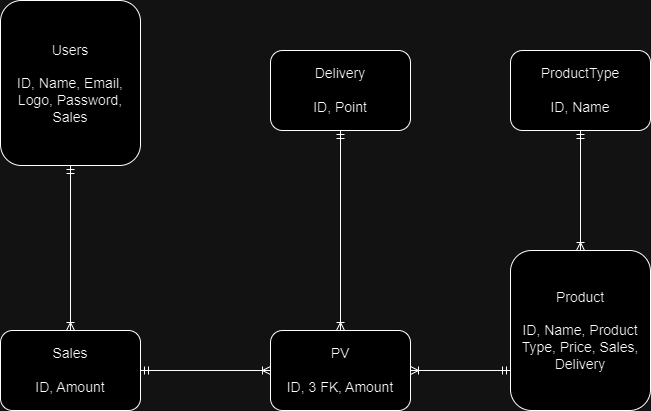

The diagram above was exported from draw.io. Its source (the exported page's mxGraphModel, read from the mxfile embedded in the PNG):
<mxGraphModel dx="1009" dy="542" grid="1" gridSize="10" guides="1" tooltips="1" connect="1" arrows="1" fold="1" page="1" pageScale="1" pageWidth="827" pageHeight="1169" background="none" math="0" shadow="0">
  <root>
    <mxCell id="0" />
    <mxCell id="1" parent="0" />
    <mxCell id="LxHQvu-_7XNOKc--hqMU-1" value="&lt;font style=&quot;font-size: 14px;&quot;&gt;Delivery&lt;/font&gt;&lt;div&gt;&lt;font style=&quot;font-size: 14px;&quot;&gt;&lt;br&gt;&lt;/font&gt;&lt;/div&gt;&lt;div&gt;&lt;font style=&quot;font-size: 14px;&quot;&gt;ID, Point&lt;/font&gt;&lt;/div&gt;" style="rounded=1;whiteSpace=wrap;html=1;" parent="1" vertex="1">
      <mxGeometry x="300" y="80" width="140" height="80" as="geometry" />
    </mxCell>
    <mxCell id="LxHQvu-_7XNOKc--hqMU-2" value="&lt;font style=&quot;font-size: 14px;&quot;&gt;Users&lt;/font&gt;&lt;div&gt;&lt;span style=&quot;font-size: 14px;&quot;&gt;&lt;br&gt;&lt;/span&gt;&lt;div&gt;&lt;span style=&quot;font-size: 14px;&quot;&gt;ID, Name, Email, Logo, Password, Sales&lt;/span&gt;&lt;/div&gt;&lt;/div&gt;" style="rounded=1;whiteSpace=wrap;html=1;" parent="1" vertex="1">
      <mxGeometry x="30" y="30" width="140" height="165" as="geometry" />
    </mxCell>
    <mxCell id="LxHQvu-_7XNOKc--hqMU-3" value="&lt;font style=&quot;font-size: 14px;&quot;&gt;Sales&lt;/font&gt;&lt;div style=&quot;font-size: 14px;&quot;&gt;&lt;font style=&quot;font-size: 14px;&quot;&gt;&lt;br&gt;&lt;/font&gt;&lt;/div&gt;&lt;div style=&quot;font-size: 14px;&quot;&gt;&lt;font style=&quot;font-size: 14px;&quot;&gt;ID, Amount&lt;/font&gt;&lt;/div&gt;" style="rounded=1;whiteSpace=wrap;html=1;" parent="1" vertex="1">
      <mxGeometry x="30" y="360" width="140" height="80" as="geometry" />
    </mxCell>
    <mxCell id="LxHQvu-_7XNOKc--hqMU-4" value="&lt;font style=&quot;font-size: 14px;&quot;&gt;Product&lt;/font&gt;&lt;div&gt;&lt;font style=&quot;font-size: 14px;&quot;&gt;&lt;br&gt;&lt;/font&gt;&lt;/div&gt;&lt;div&gt;&lt;font style=&quot;font-size: 14px;&quot;&gt;ID, Name, Product Type, Price, Sales, Delivery&lt;/font&gt;&lt;/div&gt;" style="rounded=1;whiteSpace=wrap;html=1;" parent="1" vertex="1">
      <mxGeometry x="540" y="280" width="140" height="160" as="geometry" />
    </mxCell>
    <mxCell id="LxHQvu-_7XNOKc--hqMU-5" value="&lt;font style=&quot;font-size: 14px;&quot;&gt;ProductType&lt;/font&gt;&lt;div&gt;&lt;font style=&quot;font-size: 14px;&quot;&gt;&lt;br&gt;&lt;/font&gt;&lt;/div&gt;&lt;div&gt;&lt;font style=&quot;font-size: 14px;&quot;&gt;ID, Name&lt;/font&gt;&lt;/div&gt;" style="rounded=1;whiteSpace=wrap;html=1;" parent="1" vertex="1">
      <mxGeometry x="540" y="80" width="140" height="80" as="geometry" />
    </mxCell>
    <mxCell id="LxHQvu-_7XNOKc--hqMU-7" value="" style="edgeStyle=orthogonalEdgeStyle;fontSize=12;html=1;endArrow=ERmandOne;startArrow=ERoneToMany;rounded=0;entryX=0.5;entryY=1;entryDx=0;entryDy=0;exitX=0.5;exitY=0;exitDx=0;exitDy=0;startFill=0;endFill=0;" parent="1" source="LxHQvu-_7XNOKc--hqMU-3" target="LxHQvu-_7XNOKc--hqMU-2" edge="1">
      <mxGeometry width="100" height="100" relative="1" as="geometry">
        <mxPoint x="190" y="325" as="sourcePoint" />
        <mxPoint x="290" y="225" as="targetPoint" />
      </mxGeometry>
    </mxCell>
    <mxCell id="LxHQvu-_7XNOKc--hqMU-9" value="" style="edgeStyle=orthogonalEdgeStyle;fontSize=12;html=1;endArrow=ERoneToMany;startArrow=ERmandOne;rounded=0;entryX=0.5;entryY=0;entryDx=0;entryDy=0;exitX=0.5;exitY=1;exitDx=0;exitDy=0;startFill=0;endFill=0;" parent="1" source="LxHQvu-_7XNOKc--hqMU-5" target="LxHQvu-_7XNOKc--hqMU-4" edge="1">
      <mxGeometry width="100" height="100" relative="1" as="geometry">
        <mxPoint x="400" y="170" as="sourcePoint" />
        <mxPoint x="540" y="170" as="targetPoint" />
      </mxGeometry>
    </mxCell>
    <mxCell id="LxHQvu-_7XNOKc--hqMU-10" value="" style="fontSize=12;html=1;endArrow=ERoneToMany;startArrow=ERmandOne;rounded=0;exitX=0.5;exitY=1;exitDx=0;exitDy=0;startFill=0;endFill=0;entryX=0.5;entryY=0;entryDx=0;entryDy=0;" parent="1" source="LxHQvu-_7XNOKc--hqMU-1" target="yipkjOi2pSYuT1FDiNu1-1" edge="1">
      <mxGeometry width="100" height="100" relative="1" as="geometry">
        <mxPoint x="374" y="335" as="sourcePoint" />
        <mxPoint x="690" y="405" as="targetPoint" />
      </mxGeometry>
    </mxCell>
    <mxCell id="yipkjOi2pSYuT1FDiNu1-1" value="&lt;font style=&quot;font-size: 14px;&quot;&gt;PV&lt;br&gt;&lt;br&gt;ID, 3 FK, Amount&lt;/font&gt;" style="rounded=1;whiteSpace=wrap;html=1;" parent="1" vertex="1">
      <mxGeometry x="300" y="360" width="140" height="80" as="geometry" />
    </mxCell>
    <mxCell id="yipkjOi2pSYuT1FDiNu1-2" value="" style="fontSize=12;html=1;endArrow=ERmandOne;startArrow=ERoneToMany;rounded=0;entryX=1;entryY=0.5;entryDx=0;entryDy=0;startFill=0;endFill=0;exitX=0;exitY=0.5;exitDx=0;exitDy=0;edgeStyle=orthogonalEdgeStyle;" parent="1" source="yipkjOi2pSYuT1FDiNu1-1" target="LxHQvu-_7XNOKc--hqMU-3" edge="1">
      <mxGeometry width="100" height="100" relative="1" as="geometry">
        <mxPoint x="170" y="270" as="sourcePoint" />
        <mxPoint x="210" y="80" as="targetPoint" />
      </mxGeometry>
    </mxCell>
    <mxCell id="k6Kr8cQPT5efJoTUJgwW-1" value="" style="fontSize=12;html=1;endArrow=ERmandOne;startArrow=ERoneToMany;rounded=0;entryX=0;entryY=0.75;entryDx=0;entryDy=0;startFill=0;endFill=0;exitX=1;exitY=0.5;exitDx=0;exitDy=0;edgeStyle=orthogonalEdgeStyle;" edge="1" parent="1" source="yipkjOi2pSYuT1FDiNu1-1" target="LxHQvu-_7XNOKc--hqMU-4">
      <mxGeometry width="100" height="100" relative="1" as="geometry">
        <mxPoint x="430" y="420" as="sourcePoint" />
        <mxPoint x="300" y="420" as="targetPoint" />
      </mxGeometry>
    </mxCell>
  </root>
</mxGraphModel>